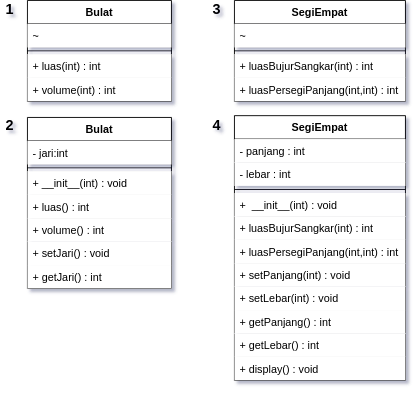

The diagram above was exported from draw.io. Its source (the exported page's mxGraphModel, read from the mxfile embedded in the PNG):
<mxGraphModel dx="497" dy="860" grid="1" gridSize="10" guides="1" tooltips="1" connect="1" arrows="1" fold="1" page="1" pageScale="1" pageWidth="1100" pageHeight="850" math="0" shadow="0">
  <root>
    <mxCell id="0" />
    <mxCell id="1" parent="0" />
    <mxCell id="OXj22su9rPrb20qaly86-6" value="Bulat" style="swimlane;fontStyle=1;align=center;verticalAlign=top;childLayout=stackLayout;horizontal=1;startSize=26;horizontalStack=0;resizeParent=1;resizeParentMax=0;resizeLast=0;collapsible=1;marginBottom=0;" vertex="1" parent="1">
      <mxGeometry x="190" y="280" width="160" height="190" as="geometry" />
    </mxCell>
    <mxCell id="OXj22su9rPrb20qaly86-7" value="- jari:int" style="text;strokeColor=none;align=left;verticalAlign=top;spacingLeft=4;spacingRight=4;overflow=hidden;rotatable=0;points=[[0,0.5],[1,0.5]];portConstraint=eastwest;fillColor=#ffffff;" vertex="1" parent="OXj22su9rPrb20qaly86-6">
      <mxGeometry y="26" width="160" height="26" as="geometry" />
    </mxCell>
    <mxCell id="OXj22su9rPrb20qaly86-8" value="" style="line;strokeWidth=1;align=left;verticalAlign=middle;spacingTop=-1;spacingLeft=3;spacingRight=3;rotatable=0;labelPosition=right;points=[];portConstraint=eastwest;" vertex="1" parent="OXj22su9rPrb20qaly86-6">
      <mxGeometry y="52" width="160" height="8" as="geometry" />
    </mxCell>
    <mxCell id="OXj22su9rPrb20qaly86-9" value="+ __init__(int) : void" style="text;strokeColor=none;align=left;verticalAlign=top;spacingLeft=4;spacingRight=4;overflow=hidden;rotatable=0;points=[[0,0.5],[1,0.5]];portConstraint=eastwest;fillColor=#ffffff;" vertex="1" parent="OXj22su9rPrb20qaly86-6">
      <mxGeometry y="60" width="160" height="26" as="geometry" />
    </mxCell>
    <mxCell id="OXj22su9rPrb20qaly86-13" value="+ luas() : int" style="text;strokeColor=none;align=left;verticalAlign=top;spacingLeft=4;spacingRight=4;overflow=hidden;rotatable=0;points=[[0,0.5],[1,0.5]];portConstraint=eastwest;fillColor=#ffffff;" vertex="1" parent="OXj22su9rPrb20qaly86-6">
      <mxGeometry y="86" width="160" height="26" as="geometry" />
    </mxCell>
    <mxCell id="OXj22su9rPrb20qaly86-12" value="+ volume() : int" style="text;strokeColor=none;align=left;verticalAlign=top;spacingLeft=4;spacingRight=4;overflow=hidden;rotatable=0;points=[[0,0.5],[1,0.5]];portConstraint=eastwest;fillColor=#ffffff;" vertex="1" parent="OXj22su9rPrb20qaly86-6">
      <mxGeometry y="112" width="160" height="26" as="geometry" />
    </mxCell>
    <mxCell id="OXj22su9rPrb20qaly86-10" value="+ setJari() : void" style="text;strokeColor=none;align=left;verticalAlign=top;spacingLeft=4;spacingRight=4;overflow=hidden;rotatable=0;points=[[0,0.5],[1,0.5]];portConstraint=eastwest;fillColor=#ffffff;" vertex="1" parent="OXj22su9rPrb20qaly86-6">
      <mxGeometry y="138" width="160" height="26" as="geometry" />
    </mxCell>
    <mxCell id="OXj22su9rPrb20qaly86-14" value="+ getJari() : int" style="text;strokeColor=none;align=left;verticalAlign=top;spacingLeft=4;spacingRight=4;overflow=hidden;rotatable=0;points=[[0,0.5],[1,0.5]];portConstraint=eastwest;fillColor=#ffffff;" vertex="1" parent="OXj22su9rPrb20qaly86-6">
      <mxGeometry y="164" width="160" height="26" as="geometry" />
    </mxCell>
    <mxCell id="OXj22su9rPrb20qaly86-1" value="Bulat" style="swimlane;fontStyle=1;align=center;verticalAlign=top;childLayout=stackLayout;horizontal=1;startSize=26;horizontalStack=0;resizeParent=1;resizeParentMax=0;resizeLast=0;collapsible=1;marginBottom=0;" vertex="1" parent="1">
      <mxGeometry x="190" y="150" width="160" height="112" as="geometry" />
    </mxCell>
    <mxCell id="OXj22su9rPrb20qaly86-2" value="~" style="text;align=left;verticalAlign=top;spacingLeft=4;spacingRight=4;overflow=hidden;rotatable=0;points=[[0,0.5],[1,0.5]];portConstraint=eastwest;fillColor=#ffffff;" vertex="1" parent="OXj22su9rPrb20qaly86-1">
      <mxGeometry y="26" width="160" height="26" as="geometry" />
    </mxCell>
    <mxCell id="OXj22su9rPrb20qaly86-3" value="" style="line;strokeWidth=1;align=left;verticalAlign=middle;spacingTop=-1;spacingLeft=3;spacingRight=3;rotatable=0;labelPosition=right;points=[];portConstraint=eastwest;" vertex="1" parent="OXj22su9rPrb20qaly86-1">
      <mxGeometry y="52" width="160" height="8" as="geometry" />
    </mxCell>
    <mxCell id="OXj22su9rPrb20qaly86-11" value="+ luas(int) : int" style="text;strokeColor=none;align=left;verticalAlign=top;spacingLeft=4;spacingRight=4;overflow=hidden;rotatable=0;points=[[0,0.5],[1,0.5]];portConstraint=eastwest;fillColor=#ffffff;" vertex="1" parent="OXj22su9rPrb20qaly86-1">
      <mxGeometry y="60" width="160" height="26" as="geometry" />
    </mxCell>
    <mxCell id="OXj22su9rPrb20qaly86-4" value="+ volume(int) : int" style="text;strokeColor=none;align=left;verticalAlign=top;spacingLeft=4;spacingRight=4;overflow=hidden;rotatable=0;points=[[0,0.5],[1,0.5]];portConstraint=eastwest;fillColor=#ffffff;" vertex="1" parent="OXj22su9rPrb20qaly86-1">
      <mxGeometry y="86" width="160" height="26" as="geometry" />
    </mxCell>
    <mxCell id="OXj22su9rPrb20qaly86-35" value="1" style="text;html=1;align=center;verticalAlign=middle;resizable=0;points=[];autosize=1;fontSize=16;fontStyle=1" vertex="1" parent="1">
      <mxGeometry x="160" y="150" width="20" height="20" as="geometry" />
    </mxCell>
    <mxCell id="OXj22su9rPrb20qaly86-36" value="2" style="text;html=1;align=center;verticalAlign=middle;resizable=0;points=[];autosize=1;fontSize=16;fontStyle=1" vertex="1" parent="1">
      <mxGeometry x="160" y="278" width="20" height="20" as="geometry" />
    </mxCell>
    <mxCell id="OXj22su9rPrb20qaly86-15" value="SegiEmpat" style="swimlane;fontStyle=1;align=center;verticalAlign=top;childLayout=stackLayout;horizontal=1;startSize=26;horizontalStack=0;resizeParent=1;resizeParentMax=0;resizeLast=0;collapsible=1;marginBottom=0;" vertex="1" parent="1">
      <mxGeometry x="420" y="150" width="190" height="112" as="geometry" />
    </mxCell>
    <mxCell id="OXj22su9rPrb20qaly86-16" value="~" style="text;strokeColor=none;align=left;verticalAlign=top;spacingLeft=4;spacingRight=4;overflow=hidden;rotatable=0;points=[[0,0.5],[1,0.5]];portConstraint=eastwest;fillColor=#ffffff;" vertex="1" parent="OXj22su9rPrb20qaly86-15">
      <mxGeometry y="26" width="190" height="26" as="geometry" />
    </mxCell>
    <mxCell id="OXj22su9rPrb20qaly86-17" value="" style="line;strokeWidth=1;align=left;verticalAlign=middle;spacingTop=-1;spacingLeft=3;spacingRight=3;rotatable=0;labelPosition=right;points=[];portConstraint=eastwest;" vertex="1" parent="OXj22su9rPrb20qaly86-15">
      <mxGeometry y="52" width="190" height="8" as="geometry" />
    </mxCell>
    <mxCell id="OXj22su9rPrb20qaly86-18" value="+ luasBujurSangkar(int) : int" style="text;strokeColor=none;align=left;verticalAlign=top;spacingLeft=4;spacingRight=4;overflow=hidden;rotatable=0;points=[[0,0.5],[1,0.5]];portConstraint=eastwest;fillColor=#ffffff;" vertex="1" parent="OXj22su9rPrb20qaly86-15">
      <mxGeometry y="60" width="190" height="26" as="geometry" />
    </mxCell>
    <mxCell id="OXj22su9rPrb20qaly86-19" value="+ luasPersegiPanjang(int,int) : int" style="text;strokeColor=none;align=left;verticalAlign=top;spacingLeft=4;spacingRight=4;overflow=hidden;rotatable=0;points=[[0,0.5],[1,0.5]];portConstraint=eastwest;fillColor=#ffffff;" vertex="1" parent="OXj22su9rPrb20qaly86-15">
      <mxGeometry y="86" width="190" height="26" as="geometry" />
    </mxCell>
    <mxCell id="OXj22su9rPrb20qaly86-23" value="SegiEmpat" style="swimlane;fontStyle=1;align=center;verticalAlign=top;childLayout=stackLayout;horizontal=1;startSize=26;horizontalStack=0;resizeParent=1;resizeParentMax=0;resizeLast=0;collapsible=1;marginBottom=0;" vertex="1" parent="1">
      <mxGeometry x="420" y="278" width="190" height="294" as="geometry" />
    </mxCell>
    <mxCell id="OXj22su9rPrb20qaly86-28" value="- panjang : int" style="text;strokeColor=none;align=left;verticalAlign=top;spacingLeft=4;spacingRight=4;overflow=hidden;rotatable=0;points=[[0,0.5],[1,0.5]];portConstraint=eastwest;fillColor=#ffffff;" vertex="1" parent="OXj22su9rPrb20qaly86-23">
      <mxGeometry y="26" width="190" height="26" as="geometry" />
    </mxCell>
    <mxCell id="OXj22su9rPrb20qaly86-24" value="- lebar : int" style="text;strokeColor=none;align=left;verticalAlign=top;spacingLeft=4;spacingRight=4;overflow=hidden;rotatable=0;points=[[0,0.5],[1,0.5]];portConstraint=eastwest;fillColor=#ffffff;" vertex="1" parent="OXj22su9rPrb20qaly86-23">
      <mxGeometry y="52" width="190" height="26" as="geometry" />
    </mxCell>
    <mxCell id="OXj22su9rPrb20qaly86-25" value="" style="line;strokeWidth=1;align=left;verticalAlign=middle;spacingTop=-1;spacingLeft=3;spacingRight=3;rotatable=0;labelPosition=right;points=[];portConstraint=eastwest;" vertex="1" parent="OXj22su9rPrb20qaly86-23">
      <mxGeometry y="78" width="190" height="8" as="geometry" />
    </mxCell>
    <mxCell id="OXj22su9rPrb20qaly86-29" value="+  __init__(int) : void" style="text;strokeColor=none;align=left;verticalAlign=top;spacingLeft=4;spacingRight=4;overflow=hidden;rotatable=0;points=[[0,0.5],[1,0.5]];portConstraint=eastwest;fillColor=#ffffff;" vertex="1" parent="OXj22su9rPrb20qaly86-23">
      <mxGeometry y="86" width="190" height="26" as="geometry" />
    </mxCell>
    <mxCell id="OXj22su9rPrb20qaly86-26" value="+ luasBujurSangkar(int) : int" style="text;strokeColor=none;align=left;verticalAlign=top;spacingLeft=4;spacingRight=4;overflow=hidden;rotatable=0;points=[[0,0.5],[1,0.5]];portConstraint=eastwest;fillColor=#ffffff;" vertex="1" parent="OXj22su9rPrb20qaly86-23">
      <mxGeometry y="112" width="190" height="26" as="geometry" />
    </mxCell>
    <mxCell id="OXj22su9rPrb20qaly86-30" value="+ luasPersegiPanjang(int,int) : int" style="text;strokeColor=none;align=left;verticalAlign=top;spacingLeft=4;spacingRight=4;overflow=hidden;rotatable=0;points=[[0,0.5],[1,0.5]];portConstraint=eastwest;fillColor=#ffffff;" vertex="1" parent="OXj22su9rPrb20qaly86-23">
      <mxGeometry y="138" width="190" height="26" as="geometry" />
    </mxCell>
    <mxCell id="OXj22su9rPrb20qaly86-31" value="+ setPanjang(int) : void" style="text;strokeColor=none;align=left;verticalAlign=top;spacingLeft=4;spacingRight=4;overflow=hidden;rotatable=0;points=[[0,0.5],[1,0.5]];portConstraint=eastwest;fillColor=#ffffff;" vertex="1" parent="OXj22su9rPrb20qaly86-23">
      <mxGeometry y="164" width="190" height="26" as="geometry" />
    </mxCell>
    <mxCell id="OXj22su9rPrb20qaly86-27" value="+ setLebar(int) : void" style="text;strokeColor=none;align=left;verticalAlign=top;spacingLeft=4;spacingRight=4;overflow=hidden;rotatable=0;points=[[0,0.5],[1,0.5]];portConstraint=eastwest;fillColor=#ffffff;" vertex="1" parent="OXj22su9rPrb20qaly86-23">
      <mxGeometry y="190" width="190" height="26" as="geometry" />
    </mxCell>
    <mxCell id="OXj22su9rPrb20qaly86-32" value="+ getPanjang() : int" style="text;strokeColor=none;align=left;verticalAlign=top;spacingLeft=4;spacingRight=4;overflow=hidden;rotatable=0;points=[[0,0.5],[1,0.5]];portConstraint=eastwest;fillColor=#ffffff;" vertex="1" parent="OXj22su9rPrb20qaly86-23">
      <mxGeometry y="216" width="190" height="26" as="geometry" />
    </mxCell>
    <mxCell id="OXj22su9rPrb20qaly86-33" value="+ getLebar() : int" style="text;strokeColor=none;align=left;verticalAlign=top;spacingLeft=4;spacingRight=4;overflow=hidden;rotatable=0;points=[[0,0.5],[1,0.5]];portConstraint=eastwest;fillColor=#ffffff;" vertex="1" parent="OXj22su9rPrb20qaly86-23">
      <mxGeometry y="242" width="190" height="26" as="geometry" />
    </mxCell>
    <mxCell id="OXj22su9rPrb20qaly86-34" value="+ display() : void" style="text;strokeColor=none;align=left;verticalAlign=top;spacingLeft=4;spacingRight=4;overflow=hidden;rotatable=0;points=[[0,0.5],[1,0.5]];portConstraint=eastwest;fillColor=#ffffff;" vertex="1" parent="OXj22su9rPrb20qaly86-23">
      <mxGeometry y="268" width="190" height="26" as="geometry" />
    </mxCell>
    <mxCell id="OXj22su9rPrb20qaly86-37" value="3" style="text;html=1;align=center;verticalAlign=middle;resizable=0;points=[];autosize=1;fontSize=16;fontStyle=1" vertex="1" parent="1">
      <mxGeometry x="390" y="150" width="20" height="20" as="geometry" />
    </mxCell>
    <mxCell id="OXj22su9rPrb20qaly86-38" value="4" style="text;html=1;align=center;verticalAlign=middle;resizable=0;points=[];autosize=1;fontSize=16;fontStyle=1" vertex="1" parent="1">
      <mxGeometry x="390" y="278" width="20" height="20" as="geometry" />
    </mxCell>
  </root>
</mxGraphModel>